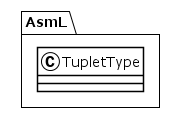

The diagram above was rendered by PlantUML. Its source (embedded in the PNG):
@startuml
!theme plain
package AsmL {
class TupletType {
}
}
@enduml